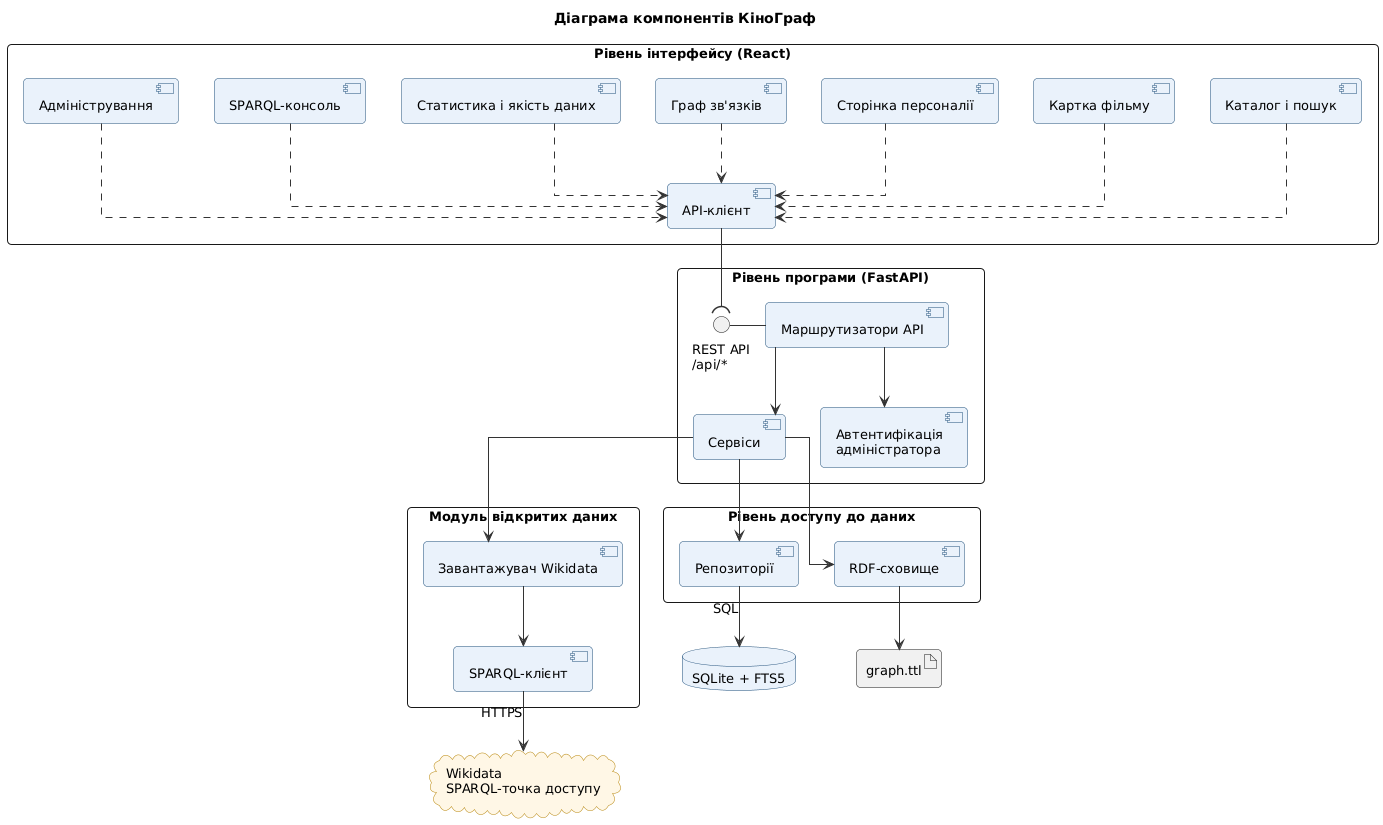

The diagram above was rendered by PlantUML. Its source (embedded in the PNG):
@startuml
!include common.iuml
skinparam component {
  BackgroundColor #EAF2FB
  BorderColor #1F4E79
}
skinparam database {
  BackgroundColor #EAF2FB
  BorderColor #1F4E79
}
skinparam cloud {
  BackgroundColor #FFF7E6
  BorderColor #B8860B
}
skinparam packageStyle rectangle
skinparam linetype ortho
title Діаграма компонентів КіноГраф
package "Рівень інтерфейсу (React)" {
  [Каталог і пошук] as ui_catalog
  [Картка фільму] as ui_film
  [Сторінка персоналії] as ui_person
  [Граф зв'язків] as ui_graph
  [Статистика і якість даних] as ui_stats
  [SPARQL-консоль] as ui_sparql
  [Адміністрування] as ui_admin
  [API-клієнт] as ui_client
}
package "Рівень програми (FastAPI)" {
  interface "REST API\n/api/*" as rest
  [Маршрутизатори API] as routers
  [Сервіси] as services
  [Автентифікація\nадміністратора] as auth
}
package "Рівень доступу до даних" {
  [Репозиторії] as repos
  [RDF-сховище] as rdfstore
}
package "Модуль відкритих даних" {
  [Завантажувач Wikidata] as loader
  [SPARQL-клієнт] as client
}
database "SQLite + FTS5" as sqlite
artifact "graph.ttl" as ttl
cloud "Wikidata\nSPARQL-точка доступу" as wikidata
ui_catalog ..> ui_client
ui_film ..> ui_client
ui_person ..> ui_client
ui_graph ..> ui_client
ui_stats ..> ui_client
ui_sparql ..> ui_client
ui_admin ..> ui_client
ui_client --( rest
rest - routers
routers --> services
routers --> auth
services --> repos
services --> rdfstore
services --> loader
loader --> client
client --> wikidata : HTTPS
repos --> sqlite : SQL
rdfstore --> ttl
@enduml